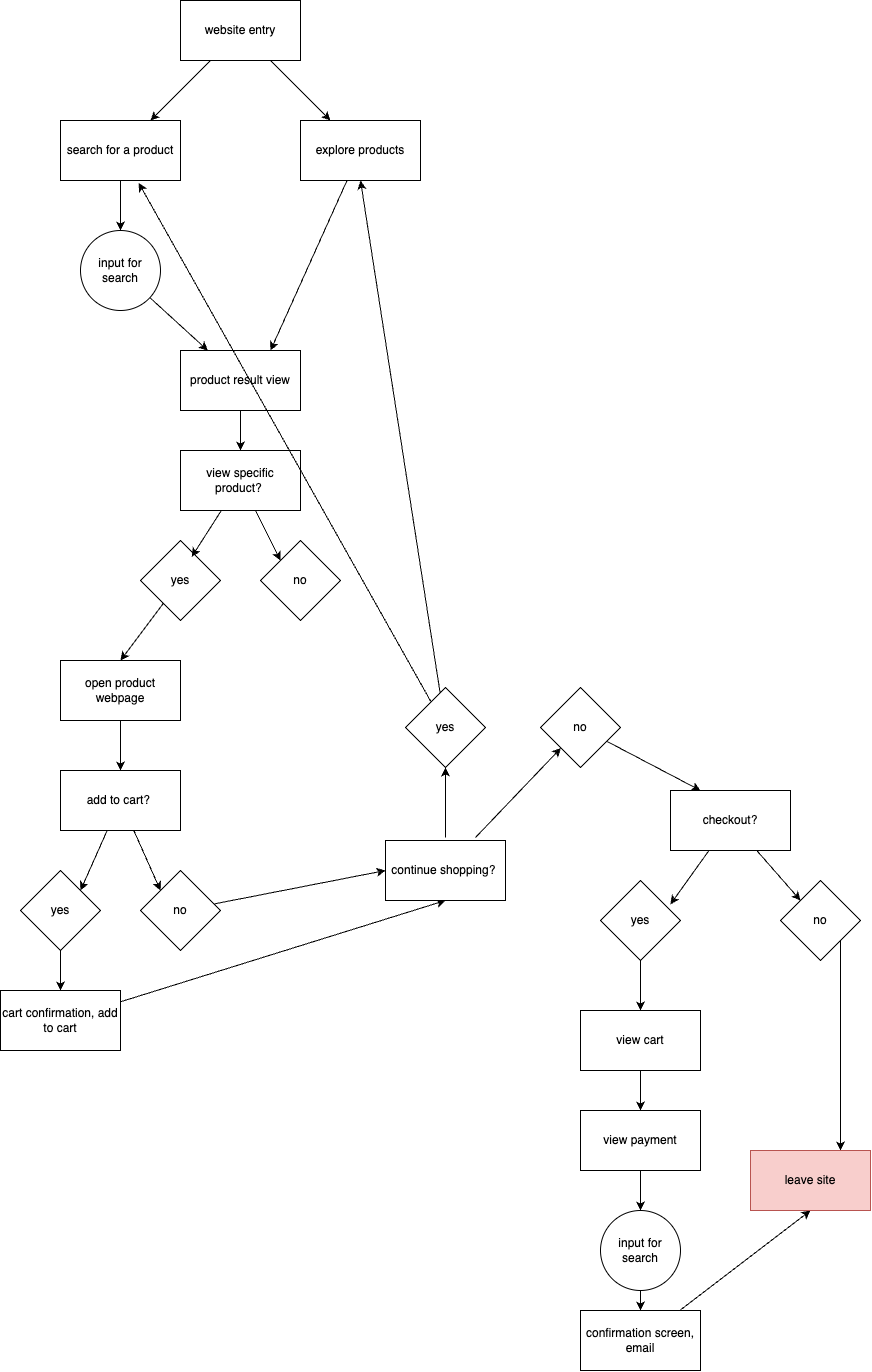

The diagram above was exported from draw.io. Its source (the exported page's mxGraphModel, read from the mxfile embedded in the PNG):
<mxGraphModel dx="1806" dy="2151" grid="1" gridSize="10" guides="1" tooltips="1" connect="1" arrows="1" fold="1" page="1" pageScale="1" pageWidth="850" pageHeight="1400" math="0" shadow="0">
  <root>
    <mxCell id="0" />
    <mxCell id="1" parent="0" />
    <mxCell id="5" style="edgeStyle=none;html=1;" edge="1" parent="1" source="2" target="3">
      <mxGeometry relative="1" as="geometry" />
    </mxCell>
    <mxCell id="6" style="edgeStyle=none;html=1;" edge="1" parent="1" source="2" target="4">
      <mxGeometry relative="1" as="geometry" />
    </mxCell>
    <mxCell id="2" value="website entry" style="whiteSpace=wrap;html=1;" vertex="1" parent="1">
      <mxGeometry x="160" y="30" width="120" height="60" as="geometry" />
    </mxCell>
    <mxCell id="13" style="edgeStyle=none;html=1;entryX=0.75;entryY=0;entryDx=0;entryDy=0;" edge="1" parent="1" source="4" target="9">
      <mxGeometry relative="1" as="geometry" />
    </mxCell>
    <mxCell id="4" value="explore products" style="whiteSpace=wrap;html=1;" vertex="1" parent="1">
      <mxGeometry x="280" y="150" width="120" height="60" as="geometry" />
    </mxCell>
    <mxCell id="3" value="search for a product" style="whiteSpace=wrap;html=1;" vertex="1" parent="1">
      <mxGeometry x="40" y="150" width="120" height="60" as="geometry" />
    </mxCell>
    <mxCell id="12" style="edgeStyle=none;html=1;" edge="1" parent="1" source="7" target="9">
      <mxGeometry relative="1" as="geometry" />
    </mxCell>
    <mxCell id="7" value="input for search" style="ellipse;whiteSpace=wrap;html=1;" vertex="1" parent="1">
      <mxGeometry x="60" y="260" width="80" height="80" as="geometry" />
    </mxCell>
    <mxCell id="8" style="edgeStyle=none;html=1;" edge="1" parent="1" source="3" target="7">
      <mxGeometry relative="1" as="geometry" />
    </mxCell>
    <mxCell id="22" style="edgeStyle=none;html=1;" edge="1" parent="1" source="9" target="14">
      <mxGeometry relative="1" as="geometry" />
    </mxCell>
    <mxCell id="9" value="product result view" style="whiteSpace=wrap;html=1;" vertex="1" parent="1">
      <mxGeometry x="160" y="380" width="120" height="60" as="geometry" />
    </mxCell>
    <mxCell id="20" style="edgeStyle=none;html=1;entryX=0;entryY=0;entryDx=0;entryDy=0;" edge="1" parent="1" source="14" target="18">
      <mxGeometry relative="1" as="geometry" />
    </mxCell>
    <mxCell id="14" value="view specific product?&amp;nbsp;" style="whiteSpace=wrap;html=1;" vertex="1" parent="1">
      <mxGeometry x="160" y="480" width="120" height="60" as="geometry" />
    </mxCell>
    <mxCell id="27" style="edgeStyle=none;html=1;entryX=0.5;entryY=0;entryDx=0;entryDy=0;" edge="1" parent="1" source="15" target="23">
      <mxGeometry relative="1" as="geometry" />
    </mxCell>
    <mxCell id="15" value="open product webpage" style="whiteSpace=wrap;html=1;" vertex="1" parent="1">
      <mxGeometry x="40" y="690" width="120" height="60" as="geometry" />
    </mxCell>
    <mxCell id="21" style="edgeStyle=none;html=1;entryX=0.5;entryY=0;entryDx=0;entryDy=0;" edge="1" parent="1" source="17" target="15">
      <mxGeometry relative="1" as="geometry" />
    </mxCell>
    <mxCell id="17" value="yes" style="rhombus;whiteSpace=wrap;html=1;" vertex="1" parent="1">
      <mxGeometry x="120" y="570" width="80" height="80" as="geometry" />
    </mxCell>
    <mxCell id="18" value="no" style="rhombus;whiteSpace=wrap;html=1;" vertex="1" parent="1">
      <mxGeometry x="240" y="570" width="80" height="80" as="geometry" />
    </mxCell>
    <mxCell id="19" style="edgeStyle=none;html=1;entryX=0.641;entryY=0.203;entryDx=0;entryDy=0;entryPerimeter=0;" edge="1" parent="1" source="14" target="17">
      <mxGeometry relative="1" as="geometry" />
    </mxCell>
    <mxCell id="28" style="edgeStyle=none;html=1;entryX=1;entryY=0;entryDx=0;entryDy=0;" edge="1" parent="1" source="23" target="24">
      <mxGeometry relative="1" as="geometry" />
    </mxCell>
    <mxCell id="29" style="edgeStyle=none;html=1;entryX=0;entryY=0;entryDx=0;entryDy=0;" edge="1" parent="1" source="23" target="25">
      <mxGeometry relative="1" as="geometry" />
    </mxCell>
    <mxCell id="23" value="add to cart?&amp;nbsp;" style="whiteSpace=wrap;html=1;" vertex="1" parent="1">
      <mxGeometry x="40" y="800" width="120" height="60" as="geometry" />
    </mxCell>
    <mxCell id="30" style="edgeStyle=none;html=1;exitX=0.5;exitY=1;exitDx=0;exitDy=0;entryX=0.5;entryY=0;entryDx=0;entryDy=0;" edge="1" parent="1" source="24" target="26">
      <mxGeometry relative="1" as="geometry" />
    </mxCell>
    <mxCell id="24" value="yes" style="rhombus;whiteSpace=wrap;html=1;" vertex="1" parent="1">
      <mxGeometry y="900" width="80" height="80" as="geometry" />
    </mxCell>
    <mxCell id="33" style="edgeStyle=none;html=1;entryX=0;entryY=0.5;entryDx=0;entryDy=0;" edge="1" parent="1" source="25" target="31">
      <mxGeometry relative="1" as="geometry" />
    </mxCell>
    <mxCell id="25" value="no" style="rhombus;whiteSpace=wrap;html=1;" vertex="1" parent="1">
      <mxGeometry x="120" y="900" width="80" height="80" as="geometry" />
    </mxCell>
    <mxCell id="32" style="edgeStyle=none;html=1;entryX=0.5;entryY=1;entryDx=0;entryDy=0;" edge="1" parent="1" source="26" target="31">
      <mxGeometry relative="1" as="geometry" />
    </mxCell>
    <mxCell id="26" value="cart confirmation, add to cart" style="whiteSpace=wrap;html=1;" vertex="1" parent="1">
      <mxGeometry x="-20" y="1020" width="120" height="60" as="geometry" />
    </mxCell>
    <mxCell id="38" style="edgeStyle=none;html=1;" edge="1" parent="1" target="36">
      <mxGeometry relative="1" as="geometry">
        <mxPoint x="425" y="867" as="sourcePoint" />
      </mxGeometry>
    </mxCell>
    <mxCell id="39" style="edgeStyle=none;html=1;exitX=0.75;exitY=0;exitDx=0;exitDy=0;" edge="1" parent="1" target="37">
      <mxGeometry relative="1" as="geometry">
        <mxPoint x="455" y="867" as="sourcePoint" />
      </mxGeometry>
    </mxCell>
    <mxCell id="31" value="continue shopping?&amp;nbsp;" style="whiteSpace=wrap;html=1;" vertex="1" parent="1">
      <mxGeometry x="365" y="870" width="120" height="60" as="geometry" />
    </mxCell>
    <mxCell id="43" style="edgeStyle=none;html=1;entryX=0.5;entryY=1;entryDx=0;entryDy=0;" edge="1" parent="1" source="36" target="4">
      <mxGeometry relative="1" as="geometry" />
    </mxCell>
    <mxCell id="36" value="yes" style="rhombus;whiteSpace=wrap;html=1;" vertex="1" parent="1">
      <mxGeometry x="385" y="717" width="80" height="80" as="geometry" />
    </mxCell>
    <mxCell id="52" style="edgeStyle=none;html=1;entryX=0.25;entryY=0;entryDx=0;entryDy=0;" edge="1" parent="1" source="37" target="44">
      <mxGeometry relative="1" as="geometry" />
    </mxCell>
    <mxCell id="37" value="no" style="rhombus;whiteSpace=wrap;html=1;" vertex="1" parent="1">
      <mxGeometry x="520" y="717" width="80" height="80" as="geometry" />
    </mxCell>
    <mxCell id="42" style="edgeStyle=none;html=1;entryX=0.651;entryY=1.039;entryDx=0;entryDy=0;entryPerimeter=0;" edge="1" parent="1" source="36" target="3">
      <mxGeometry relative="1" as="geometry" />
    </mxCell>
    <mxCell id="54" style="edgeStyle=none;html=1;entryX=0;entryY=0;entryDx=0;entryDy=0;" edge="1" parent="1" source="44" target="46">
      <mxGeometry relative="1" as="geometry" />
    </mxCell>
    <mxCell id="44" value="checkout?" style="whiteSpace=wrap;html=1;" vertex="1" parent="1">
      <mxGeometry x="650" y="820" width="120" height="60" as="geometry" />
    </mxCell>
    <mxCell id="56" style="edgeStyle=none;html=1;entryX=0.5;entryY=0;entryDx=0;entryDy=0;" edge="1" parent="1" source="45" target="47">
      <mxGeometry relative="1" as="geometry" />
    </mxCell>
    <mxCell id="45" value="yes" style="rhombus;whiteSpace=wrap;html=1;" vertex="1" parent="1">
      <mxGeometry x="580" y="910" width="80" height="80" as="geometry" />
    </mxCell>
    <mxCell id="55" style="edgeStyle=none;html=1;exitX=1;exitY=1;exitDx=0;exitDy=0;entryX=0.75;entryY=0;entryDx=0;entryDy=0;" edge="1" parent="1" source="46" target="51">
      <mxGeometry relative="1" as="geometry" />
    </mxCell>
    <mxCell id="46" value="no" style="rhombus;whiteSpace=wrap;html=1;" vertex="1" parent="1">
      <mxGeometry x="760" y="910" width="80" height="80" as="geometry" />
    </mxCell>
    <mxCell id="57" style="edgeStyle=none;html=1;entryX=0.5;entryY=0;entryDx=0;entryDy=0;" edge="1" parent="1" source="47" target="48">
      <mxGeometry relative="1" as="geometry" />
    </mxCell>
    <mxCell id="47" value="view cart" style="whiteSpace=wrap;html=1;" vertex="1" parent="1">
      <mxGeometry x="560" y="1040" width="120" height="60" as="geometry" />
    </mxCell>
    <mxCell id="58" style="edgeStyle=none;html=1;entryX=0.5;entryY=0;entryDx=0;entryDy=0;" edge="1" parent="1" source="48" target="49">
      <mxGeometry relative="1" as="geometry" />
    </mxCell>
    <mxCell id="48" value="view payment" style="whiteSpace=wrap;html=1;" vertex="1" parent="1">
      <mxGeometry x="560" y="1140" width="120" height="60" as="geometry" />
    </mxCell>
    <mxCell id="59" style="edgeStyle=none;html=1;" edge="1" parent="1" source="49" target="50">
      <mxGeometry relative="1" as="geometry" />
    </mxCell>
    <mxCell id="49" value="input for search" style="ellipse;whiteSpace=wrap;html=1;" vertex="1" parent="1">
      <mxGeometry x="580" y="1240" width="80" height="80" as="geometry" />
    </mxCell>
    <mxCell id="60" style="edgeStyle=none;html=1;entryX=0.5;entryY=1;entryDx=0;entryDy=0;" edge="1" parent="1" source="50" target="51">
      <mxGeometry relative="1" as="geometry" />
    </mxCell>
    <mxCell id="50" value="confirmation screen, email" style="whiteSpace=wrap;html=1;" vertex="1" parent="1">
      <mxGeometry x="560" y="1340" width="120" height="60" as="geometry" />
    </mxCell>
    <mxCell id="51" value="leave site" style="whiteSpace=wrap;html=1;fillColor=#f8cecc;strokeColor=#b85450;" vertex="1" parent="1">
      <mxGeometry x="730" y="1180" width="120" height="60" as="geometry" />
    </mxCell>
    <mxCell id="53" style="edgeStyle=none;html=1;entryX=0.874;entryY=0.298;entryDx=0;entryDy=0;entryPerimeter=0;" edge="1" parent="1" source="44" target="45">
      <mxGeometry relative="1" as="geometry" />
    </mxCell>
  </root>
</mxGraphModel>